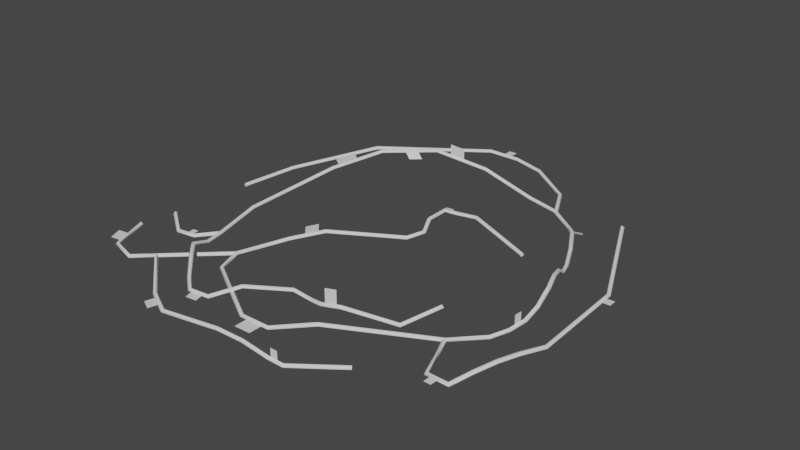 # Source: MelonVines.blend  (saved by Blender 2.91.10; exported with 4.5.12 LTS)
import bpy
from mathutils import Matrix  # noqa: F401  (used for matrix-valued properties, if any)

bpy.ops.wm.read_factory_settings(use_empty=True)
scene = bpy.context.scene
scene.name = 'Scene'

# ---- collections
col_collection = bpy.data.collections.new('Collection'); scene.collection.children.link(col_collection)

# ---- materials (node trees are filled in below, after node groups)
mat_leaf = bpy.data.materials.new('Leaf')
mat_leaf.use_transparent_shadow = False

# ---- material node trees
mat_leaf.use_nodes = True; mat_leaf.node_tree.nodes.clear()
_N = mat_leaf.node_tree.nodes; _L = mat_leaf.node_tree.links
n0 = _N.new('ShaderNodeBsdfPrincipled'); n0.name = 'Principled BSDF'; n0.location = (10, 300)
n0.distribution = 'GGX'
n0.subsurface_method = 'BURLEY'
n0.inputs[3].default_value = 1.45
n0.inputs[27].default_value = (0.0, 0.0, 0.0, 1.0)
n0.inputs[28].default_value = 1.0
n1 = _N.new('ShaderNodeOutputMaterial'); n1.name = 'Material Output'; n1.location = (300, 300)
_L.new(n0.outputs[0], n1.inputs[0])
n1.is_active_output = True

# ---- world
world_world = bpy.data.worlds.new('World'); scene.world = world_world
world_world.use_nodes = True; world_world.node_tree.nodes.clear()
_N = world_world.node_tree.nodes; _L = world_world.node_tree.links
n0 = _N.new('ShaderNodeOutputWorld'); n0.name = 'World Output'; n0.location = (300, 300)
n1 = _N.new('ShaderNodeBackground'); n1.name = 'Background'; n1.location = (10, 300)
n1.inputs[0].default_value = (0.05088, 0.05088, 0.05088, 1.0)
_L.new(n1.outputs[0], n0.inputs[0])
n0.is_active_output = True
world_world.color = (0.05088, 0.05088, 0.05088)
world_world.use_sun_shadow = False
world_world.sun_shadow_jitter_overblur = 0.0

# ---- meshes
me_cube_001 = bpy.data.meshes.new('Cube.001')
me_cube_001.from_pydata([(-0.6948, -0.7062, -0.009663), (-0.7016, -0.6988, -0.01966), (-0.6948, -0.7062, -0.02966), (-0.6879, -0.7135, -0.01966), (-0.4693, -0.4964, -0.009663), (-0.4762, -0.4891, -0.01966), (-0.4693, -0.4964, -0.02966), (-0.4625, -0.5037, -0.01966), (0.2854, 0.6195, -0.01465), (0.2763, 0.6151, -0.02458), (0.2852, 0.6195, -0.03465), (0.2943, 0.6239, -0.02472), (-0.9133, -0.03048, -0.01465), (-0.9034, -0.03163, -0.02465), (-0.9133, -0.03048, -0.03465), (-0.9232, -0.02933, -0.02465), (-0.933, -0.4108, -0.01465), (-0.9272, -0.4027, -0.02465), (-0.933, -0.4108, -0.03465), (-0.9388, -0.419, -0.02465), (-0.6536, -0.4144, -0.01465), (-0.6615, -0.4082, -0.02465), (-0.6536, -0.4144, -0.03465), (-0.6457, -0.4206, -0.02465), (0.4025, -0.7894, -0.009676), (0.4081, -0.797, -0.02018), (0.4019, -0.7886, -0.02965), (0.3962, -0.781, -0.01915), (-0.9589, -0.5706, -0.009663), (-0.9686, -0.5731, -0.01966), (-0.9589, -0.5706, -0.02966), (-0.9492, -0.5681, -0.01966), (0.4136, 0.1804, 0.009839), (0.409, 0.1697, 0.00175), (0.4116, 0.1774, -0.009839), (0.4162, 0.188, -0.00175), (0.528, -0.4578, -0.01467), (0.522, -0.4497, -0.02465), (0.5269, -0.4585, -0.03463), (0.5328, -0.4666, -0.02465), (0.5693, 0.6703, -0.01511), (0.5806, 0.6755, -0.02166), (0.5747, 0.6728, -0.0342), (0.5633, 0.6676, -0.02764), (0.3876, -0.2901, -0.01465), (0.3778, -0.2883, -0.02465), (0.3876, -0.2901, -0.03465), (0.3974, -0.292, -0.02465), (0.3876, -0.2901, -0.01465), (0.3778, -0.2883, -0.02465), (0.3876, -0.2901, -0.03465), (0.3974, -0.292, -0.02465), (0.3516, -0.4825, -0.0147), (0.3433, -0.4772, -0.02489), (0.3508, -0.4843, -0.0346), (0.3591, -0.4896, -0.02442), (0.1555, -0.5694, 0.02244), (0.1522, -0.5607, 0.01184), (0.1553, -0.5708, 0.002486), (0.1586, -0.5796, 0.01308), (0.07418, -0.5887, 0.01334), (0.07728, -0.5791, 0.003406), (0.07872, -0.5895, -0.006122), (0.07563, -0.599, 0.003812), (0.0001081, -0.5562, -0.01469), (0.002519, -0.5466, -0.02473), (0.001758, -0.5567, -0.03462), (-0.0006532, -0.5663, -0.02457), (-0.08509, -0.5631, -9.294e-05), (-0.08911, -0.5539, -0.01013), (-0.0867, -0.5638, -0.02002), (-0.08269, -0.5729, -0.00998), (-0.2498, -0.6684, 0.0007258), (-0.2567, -0.6611, -0.00926), (-0.249, -0.6675, -0.01924), (-0.2421, -0.6748, -0.009253), (-0.3108, -0.7809, -0.01468), (-0.3159, -0.7721, -0.02451), (-0.3098, -0.7799, -0.03463), (-0.3047, -0.7887, -0.02479), (-0.3974, -0.7908, -0.01466), (-0.3946, -0.7807, -0.0242), (-0.3972, -0.7899, -0.03464), (-0.4, -0.8, -0.02511), (-0.4671, -0.7372, -0.01466), (-0.4592, -0.7304, -0.0242), (-0.4664, -0.7366, -0.03464), (-0.4742, -0.7435, -0.02511), (-0.654, -0.4146, -0.01466), (-0.6444, -0.4105, -0.0242), (-0.6532, -0.4142, -0.03464), (-0.6628, -0.4183, -0.02511), (-0.7241, -0.1678, -0.01468), (-0.7138, -0.1666, -0.02433), (-0.7235, -0.1664, -0.03462), (-0.7338, -0.1676, -0.02498), (-0.6488, 0.2508, 0.04548), (-0.6389, 0.2492, 0.03553), (-0.6481, 0.2536, 0.02569), (-0.658, 0.2552, 0.03564), (-0.5484, 0.4702, 0.08061), (-0.5404, 0.4651, 0.07018), (-0.5481, 0.4722, 0.0607), (-0.5561, 0.4773, 0.07113), (-0.3533, 0.6256, 0.08621), (-0.35, 0.6167, 0.07575), (-0.3551, 0.6259, 0.06629), (-0.3584, 0.6348, 0.07676), (-0.1162, 0.6745, 0.04538), (-0.1175, 0.6644, 0.03559), (-0.1203, 0.6742, 0.02579), (-0.119, 0.6843, 0.03558), (0.1297, 0.6626, -0.01473), (0.1269, 0.6526, -0.02427), (0.1272, 0.6623, -0.03457), (0.13, 0.6723, -0.02504), (0.2856, 0.62, -0.01467), (0.281, 0.6105, -0.02409), (0.2851, 0.619, -0.03464), (0.2896, 0.6285, -0.02522), (0.4262, 0.5171, -0.01476), (0.4197, 0.509, -0.02435), (0.4277, 0.5147, -0.03455), (0.4342, 0.5228, -0.02496), (0.459, 0.4666, 0.002338), (0.4508, 0.4608, -0.007561), (0.4597, 0.4653, -0.01761), (0.4679, 0.4711, -0.007711), (0.5107, 0.3741, -0.01195), (0.501, 0.3709, -0.02173), (0.5091, 0.3767, -0.03171), (0.5188, 0.3799, -0.02194), (0.5527, 0.2796, -0.03006), (0.5434, 0.2754, -0.0399), (0.5527, 0.2788, -0.05004), (0.5619, 0.283, -0.0402), (0.6696, -0.03495, 0.05568), (0.6595, -0.03653, 0.0459), (0.6688, -0.03336, 0.03576), (0.6789, -0.03178, 0.04553), (0.6794, -0.121, 0.01728), (0.6687, -0.1182, 0.008546), (0.6779, -0.114, -0.001361), (0.6886, -0.1168, 0.007376), (0.6779, -0.1927, -0.005391), (0.6671, -0.1896, -0.01404), (0.6762, -0.1882, -0.02481), (0.687, -0.1914, -0.01616), (0.6627, -0.2658, -0.01476), (0.652, -0.2623, -0.02337), (0.6605, -0.2639, -0.03455), (0.6712, -0.2673, -0.02594), (0.6361, -0.3454, -0.01475), (0.6264, -0.3396, -0.02328), (0.6338, -0.344, -0.03456), (0.6434, -0.3498, -0.02603), (0.5288, -0.4584, -0.01475), (0.5177, -0.4563, -0.02328), (0.5261, -0.4579, -0.03456), (0.5372, -0.46, -0.02603), (0.6089, -0.6537, -0.01475), (0.6025, -0.663, -0.02328), (0.6073, -0.656, -0.03456), (0.6137, -0.6467, -0.02603), (0.697, -0.6556, -0.01502), (0.7042, -0.6654, -0.02239), (0.7018, -0.6581, -0.03429), (0.6946, -0.6484, -0.02692), (0.7321, -0.5784, 0.005817), (0.7443, -0.5824, -0.0002667), (0.7395, -0.5779, -0.01279), (0.7273, -0.574, -0.006705), (0.7662, -0.4893, 0.01668), (0.7784, -0.4932, 0.01061), (0.7727, -0.491, -0.002158), (0.7605, -0.4872, 0.003918), (0.7916, -0.397, 0.009954), (0.8038, -0.4007, 0.003874), (0.7975, -0.401, -0.008755), (0.7853, -0.3972, -0.002675), (0.8169, -0.2734, -0.0152), (0.8294, -0.2751, -0.02153), (0.823, -0.2758, -0.0341), (0.8105, -0.2741, -0.02777), (0.804, 0.1571, -0.01511), (0.8162, 0.1599, -0.02166), (0.8098, 0.1584, -0.0342), (0.7976, 0.1556, -0.02764), (0.5693, 0.6703, -0.01511), (0.5806, 0.6755, -0.02166), (0.5747, 0.6728, -0.0342), (0.5633, 0.6676, -0.02764), (0.528, -0.4578, -0.01467), (0.522, -0.4497, -0.02465), (0.5269, -0.4585, -0.03463), (0.5328, -0.4666, -0.02465), (0.1584, -0.6944, 0.0134), (0.1534, -0.6857, 0.003412), (0.1592, -0.6939, -0.006576), (0.1642, -0.7025, 0.003412), (0.01019, -0.7892, -0.01469), (0.008035, -0.7792, -0.02447), (0.01166, -0.7884, -0.03462), (0.01382, -0.7983, -0.02483), (-0.1177, -0.7915, -0.01466), (-0.115, -0.7814, -0.02424), (-0.1175, -0.7907, -0.03464), (-0.1201, -0.8007, -0.02507), (-0.4359, -0.6036, -0.01466), (-0.428, -0.597, -0.02432), (-0.4357, -0.6028, -0.03464), (-0.4436, -0.6094, -0.02499), (-0.4694, -0.497, -0.009681), (-0.4594, -0.497, -0.01965), (-0.4693, -0.4958, -0.02965), (-0.4793, -0.4958, -0.01968), (-0.3771, -0.2963, 0.004952), (-0.3684, -0.3005, -0.005382), (-0.3767, -0.2942, -0.01493), (-0.3854, -0.2899, -0.004597), (-0.2835, -0.1844, 0.02458), (-0.2768, -0.191, 0.01401), (-0.2837, -0.1829, 0.004631), (-0.2904, -0.1763, 0.01519), (-0.01736, 0.001537, 0.009981), (-0.009824, -0.004114, -0.0005672), (-0.01856, 0.001803, -0.009981), (-0.0261, 0.007454, 0.0005672), (0.004621, 0.0804, 0.009933), (0.01427, 0.08223, -0.0002463), (0.003971, 0.08262, -0.009933), (-0.005675, 0.0808, 0.0002463), (-0.02914, 0.1565, 0.02797), (-0.01969, 0.1597, 0.01795), (-0.02975, 0.1585, 0.008084), (-0.0392, 0.1553, 0.01811), (-0.03199, 0.2668, 0.02694), (-0.02311, 0.2616, 0.01728), (-0.03298, 0.2632, 0.007295), (-0.04187, 0.2685, 0.01695), (0.001872, 0.3019, 0.009812), (0.005302, 0.291, 0.00149), (0.0007924, 0.2982, -0.009812), (-0.002637, 0.3091, -0.00149), (0.1089, 0.3027, 0.02189), (0.107, 0.2912, 0.0138), (0.109, 0.2991, 0.002216), (0.1108, 0.3106, 0.0103), (0.4136, 0.1804, 0.009839), (0.409, 0.1697, 0.00175), (0.4116, 0.1774, -0.009839), (0.4162, 0.188, -0.00175), (-0.9589, -0.5706, -0.009663), (-0.9686, -0.5731, -0.01966), (-0.9589, -0.5706, -0.02966), (-0.9492, -0.5681, -0.01966), (-0.8902, -0.7414, -0.009663), (-0.8974, -0.7484, -0.01966), (-0.8902, -0.7414, -0.02966), (-0.883, -0.7345, -0.01966), (-0.7694, -0.7764, -0.009663), (-0.7671, -0.7862, -0.01966), (-0.7694, -0.7764, -0.02966), (-0.7718, -0.7667, -0.01966), (-0.6949, -0.7062, -0.009665), (-0.6944, -0.7162, -0.01968), (-0.6946, -0.7061, -0.02966), (-0.6951, -0.6962, -0.01964), (-0.4567, -0.9043, -0.001169), (-0.4619, -0.9127, -0.01134), (-0.456, -0.9044, -0.02116), (-0.4508, -0.896, -0.01098), (-0.3329, -0.9687, 0.003726), (-0.3346, -0.9785, -0.006324), (-0.3323, -0.9687, -0.01626), (-0.3307, -0.9589, -0.006214), (-0.0832, -0.9343, 0.01431), (-0.08323, -0.9442, 0.004221), (-0.08484, -0.9342, -0.005621), (-0.08481, -0.9243, 0.004471), (0.2222, -0.924, -0.009717), (0.2247, -0.9334, -0.02004), (0.2201, -0.924, -0.02961), (0.2177, -0.9147, -0.01929), (0.4025, -0.7894, -0.009676), (0.4081, -0.797, -0.02018), (0.4019, -0.7886, -0.02965), (0.3962, -0.781, -0.01915), (-0.6536, -0.4144, -0.01465), (-0.6615, -0.4082, -0.02465), (-0.6536, -0.4144, -0.03465), (-0.6457, -0.4206, -0.02465), (-0.7174, -0.4961, -0.01465), (-0.7224, -0.4874, -0.02465), (-0.7174, -0.4961, -0.03465), (-0.7123, -0.5047, -0.02465), (-0.7964, -0.5077, -0.01465), (-0.7941, -0.4979, -0.02465), (-0.7964, -0.5077, -0.03465), (-0.7987, -0.5174, -0.02465), (-0.933, -0.4108, -0.01465), (-0.9272, -0.4027, -0.02465), (-0.933, -0.4108, -0.03465), (-0.9388, -0.419, -0.02465), (-0.9133, -0.03048, -0.01465), (-0.9034, -0.03163, -0.02465), (-0.9133, -0.03048, -0.03465), (-0.9232, -0.02933, -0.02465), (-0.8829, 0.2326, -0.01466), (-0.8733, 0.23, -0.02468), (-0.8828, 0.2333, -0.03465), (-0.8924, 0.2358, -0.02462), (-0.6939, 0.6041, 0.01375), (-0.686, 0.5982, 0.003645), (-0.694, 0.6043, -0.006247), (-0.702, 0.6102, 0.003859), (-0.2975, 0.9696, -0.01466), (-0.2949, 0.96, -0.02469), (-0.2981, 0.9695, -0.03465), (-0.3007, 0.9791, -0.02462), (0.007722, 0.9212, -0.01465), (0.003833, 0.9119, -0.02458), (0.00767, 0.9211, -0.03465), (0.01156, 0.9304, -0.02472), (0.2111, 0.771, -0.01465), (0.2034, 0.7645, -0.02458), (0.211, 0.7709, -0.03465), (0.2188, 0.7773, -0.02472), (0.2854, 0.6195, -0.01465), (0.2763, 0.6151, -0.02458), (0.2852, 0.6195, -0.03465), (0.2943, 0.6239, -0.02472), (-0.4693, -0.4964, -0.009663), (-0.4762, -0.4891, -0.01966), (-0.4693, -0.4964, -0.02966), (-0.4625, -0.5037, -0.01966), (-0.6948, -0.7062, -0.009663), (-0.7016, -0.6988, -0.01966), (-0.6948, -0.7062, -0.02966), (-0.6879, -0.7135, -0.01966), (-0.5914, -0.607, 0.03545), (-0.5996, -0.6115, 0.025), (-0.5823, -0.602, 0.02591), (-0.5906, -0.6065, 0.01547), (-0.5292, -0.6721, 0.01992), (-0.5369, -0.6775, 0.009479), (-0.5208, -0.6662, 0.01039), (-0.5285, -0.6716, -5.739e-05), (-0.6227, -0.5108, -0.004918), (-0.6312, -0.5149, -0.01536), (-0.6134, -0.5062, -0.01445), (-0.6219, -0.5104, -0.0249), (0.6111, 0.1223, 0.03643), (0.6204, 0.1256, 0.02629), (0.6014, 0.1195, 0.02662), (0.6107, 0.1227, 0.01648), (0.5819, 0.201, -0.01609), (0.5912, 0.2043, -0.02624), (0.5724, 0.1975, -0.02592), (0.5817, 0.2008, -0.03606), (0.6403, 0.0437, 0.05882), (0.6497, 0.04691, 0.04868), (0.6305, 0.04146, 0.04903), (0.6398, 0.04468, 0.03889), (0.1588, -0.9292, -0.00389), (0.1558, -0.9195, -0.01359), (0.1601, -0.9388, -0.0141), (0.157, -0.9291, -0.0238), (0.03782, -0.9317, 0.01459), (0.03547, -0.9219, 0.004818), (0.03842, -0.9415, 0.004441), (0.03608, -0.9316, -0.005332), (-0.1438, 0.9672, -0.01465), (-0.1435, 0.9766, -0.02467), (-0.1445, 0.9578, -0.02464), (-0.1442, 0.9671, -0.03465), (0.8069, 0.05833, -0.01513), (0.8005, 0.05702, -0.02767), (0.8192, 0.06014, -0.02163), (0.8128, 0.05883, -0.03417)], [], [(3, 1, 2), (3, 0, 1), (5, 7, 6), (4, 7, 5), (11, 9, 10), (8, 9, 11), (13, 15, 14), (12, 15, 13), (19, 17, 18), (19, 16, 17), (21, 23, 22), (20, 23, 21), (27, 25, 26), (27, 24, 25), (29, 31, 30), (28, 31, 29), (35, 33, 34), (32, 33, 35), (37, 39, 38), (36, 39, 37), (43, 41, 42), (40, 41, 43), (45, 47, 46), (44, 47, 45), (48, 52, 55, 51), (49, 53, 52, 48), (50, 54, 53, 49), (51, 55, 54, 50), (52, 56, 59, 55), (53, 57, 56, 52), (54, 58, 57, 53), (55, 59, 58, 54), (56, 60, 63, 59), (57, 61, 60, 56), (58, 62, 61, 57), (59, 63, 62, 58), (60, 64, 67, 63), (61, 65, 64, 60), (62, 66, 65, 61), (63, 67, 66, 62), (64, 68, 71, 67), (65, 69, 68, 64), (66, 70, 69, 65), (67, 71, 70, 66), (68, 72, 75, 71), (69, 73, 72, 68), (70, 74, 73, 69), (71, 75, 74, 70), (72, 76, 79, 75), (73, 77, 76, 72), (74, 78, 77, 73), (75, 79, 78, 74), (76, 80, 83, 79), (77, 81, 80, 76), (78, 82, 81, 77), (79, 83, 82, 78), (80, 84, 87, 83), (81, 85, 84, 80), (82, 86, 85, 81), (83, 87, 86, 82), (348, 88, 91, 349), (350, 89, 88, 348), (351, 90, 89, 350), (349, 91, 90, 351), (88, 92, 95, 91), (89, 93, 92, 88), (90, 94, 93, 89), (91, 95, 94, 90), (92, 96, 99, 95), (93, 97, 96, 92), (94, 98, 97, 93), (95, 99, 98, 94), (96, 100, 103, 99), (97, 101, 100, 96), (98, 102, 101, 97), (99, 103, 102, 98), (100, 104, 107, 103), (101, 105, 104, 100), (102, 106, 105, 101), (103, 107, 106, 102), (104, 108, 111, 107), (105, 109, 108, 104), (106, 110, 109, 105), (107, 111, 110, 106), (108, 112, 115, 111), (109, 113, 112, 108), (110, 114, 113, 109), (111, 115, 114, 110), (112, 116, 119, 115), (113, 117, 116, 112), (114, 118, 117, 113), (115, 119, 118, 114), (116, 120, 123, 119), (117, 121, 120, 116), (118, 122, 121, 117), (119, 123, 122, 118), (120, 124, 127, 123), (121, 125, 124, 120), (122, 126, 125, 121), (123, 127, 126, 122), (124, 128, 131, 127), (125, 129, 128, 124), (126, 130, 129, 125), (127, 131, 130, 126), (128, 132, 135, 131), (129, 133, 132, 128), (130, 134, 133, 129), (131, 135, 134, 130), (360, 136, 139, 361), (362, 137, 136, 360), (363, 138, 137, 362), (361, 139, 138, 363), (136, 140, 143, 139), (137, 141, 140, 136), (138, 142, 141, 137), (139, 143, 142, 138), (140, 144, 147, 143), (141, 145, 144, 140), (142, 146, 145, 141), (143, 147, 146, 142), (144, 148, 151, 147), (145, 149, 148, 144), (146, 150, 149, 145), (147, 151, 150, 146), (148, 152, 155, 151), (149, 153, 152, 148), (150, 154, 153, 149), (151, 155, 154, 150), (152, 156, 159, 155), (153, 157, 156, 152), (154, 158, 157, 153), (155, 159, 158, 154), (156, 160, 163, 159), (157, 161, 160, 156), (158, 162, 161, 157), (159, 163, 162, 158), (160, 164, 167, 163), (161, 165, 164, 160), (162, 166, 165, 161), (163, 167, 166, 162), (164, 168, 171, 167), (165, 169, 168, 164), (166, 170, 169, 165), (167, 171, 170, 166), (168, 172, 175, 171), (169, 173, 172, 168), (170, 174, 173, 169), (171, 175, 174, 170), (172, 176, 179, 175), (173, 177, 176, 172), (174, 178, 177, 173), (175, 179, 178, 174), (176, 180, 183, 179), (177, 181, 180, 176), (178, 182, 181, 177), (179, 183, 182, 178), (376, 184, 187, 377), (378, 185, 184, 376), (379, 186, 185, 378), (377, 187, 186, 379), (184, 188, 191, 187), (185, 189, 188, 184), (186, 190, 189, 185), (187, 191, 190, 186), (192, 196, 199, 195), (193, 197, 196, 192), (194, 198, 197, 193), (195, 199, 198, 194), (196, 200, 203, 199), (197, 201, 200, 196), (198, 202, 201, 197), (199, 203, 202, 198), (200, 204, 207, 203), (201, 205, 204, 200), (202, 206, 205, 201), (203, 207, 206, 202), (204, 208, 211, 207), (205, 209, 208, 204), (206, 210, 209, 205), (207, 211, 210, 206), (208, 212, 215, 211), (209, 213, 212, 208), (210, 214, 213, 209), (211, 215, 214, 210), (212, 216, 219, 215), (213, 217, 216, 212), (214, 218, 217, 213), (215, 219, 218, 214), (216, 220, 223, 219), (217, 221, 220, 216), (218, 222, 221, 217), (219, 223, 222, 218), (220, 224, 227, 223), (221, 225, 224, 220), (222, 226, 225, 221), (223, 227, 226, 222), (224, 228, 231, 227), (225, 229, 228, 224), (226, 230, 229, 225), (227, 231, 230, 226), (228, 232, 235, 231), (229, 233, 232, 228), (230, 234, 233, 229), (231, 235, 234, 230), (232, 236, 239, 235), (233, 237, 236, 232), (234, 238, 237, 233), (235, 239, 238, 234), (236, 240, 243, 239), (237, 241, 240, 236), (238, 242, 241, 237), (239, 243, 242, 238), (240, 244, 247, 243), (241, 245, 244, 240), (242, 246, 245, 241), (243, 247, 246, 242), (244, 248, 251, 247), (245, 249, 248, 244), (246, 250, 249, 245), (247, 251, 250, 246), (252, 256, 259, 255), (253, 257, 256, 252), (254, 258, 257, 253), (255, 259, 258, 254), (256, 260, 263, 259), (257, 261, 260, 256), (258, 262, 261, 257), (259, 263, 262, 258), (260, 264, 267, 263), (261, 265, 264, 260), (262, 266, 265, 261), (263, 267, 266, 262), (264, 268, 271, 267), (265, 269, 268, 264), (266, 270, 269, 265), (267, 271, 270, 266), (268, 272, 275, 271), (269, 273, 272, 268), (270, 274, 273, 269), (271, 275, 274, 270), (272, 276, 279, 275), (273, 277, 276, 272), (274, 278, 277, 273), (275, 279, 278, 274), (364, 280, 283, 365), (366, 281, 280, 364), (367, 282, 281, 366), (365, 283, 282, 367), (280, 284, 287, 283), (281, 285, 284, 280), (282, 286, 285, 281), (283, 287, 286, 282), (288, 292, 295, 291), (289, 293, 292, 288), (290, 294, 293, 289), (291, 295, 294, 290), (292, 296, 299, 295), (293, 297, 296, 292), (294, 298, 297, 293), (295, 299, 298, 294), (296, 300, 303, 299), (297, 301, 300, 296), (298, 302, 301, 297), (299, 303, 302, 298), (304, 308, 311, 307), (305, 309, 308, 304), (306, 310, 309, 305), (307, 311, 310, 306), (308, 312, 315, 311), (309, 313, 312, 308), (310, 314, 313, 309), (311, 315, 314, 310), (312, 316, 319, 315), (313, 317, 316, 312), (314, 318, 317, 313), (315, 319, 318, 314), (372, 320, 323, 373), (374, 321, 320, 372), (375, 322, 321, 374), (373, 323, 322, 375), (320, 324, 327, 323), (321, 325, 324, 320), (322, 326, 325, 321), (323, 327, 326, 322), (324, 328, 331, 327), (325, 329, 328, 324), (326, 330, 329, 325), (327, 331, 330, 326), (332, 336, 339, 335), (333, 337, 336, 332), (334, 338, 337, 333), (335, 339, 338, 334), (345, 341, 343, 347), (347, 343, 342, 346), (346, 342, 340, 344), (344, 340, 341, 345), (84, 344, 345, 87), (85, 346, 344, 84), (86, 347, 346, 85), (87, 345, 347, 86), (341, 349, 351, 343), (343, 351, 350, 342), (342, 350, 348, 340), (340, 348, 349, 341), (357, 353, 355, 359), (359, 355, 354, 358), (358, 354, 352, 356), (356, 352, 353, 357), (132, 356, 357, 135), (133, 358, 356, 132), (134, 359, 358, 133), (135, 357, 359, 134), (353, 361, 363, 355), (355, 363, 362, 354), (354, 362, 360, 352), (352, 360, 361, 353), (369, 365, 367, 371), (371, 367, 366, 370), (370, 366, 364, 368), (368, 364, 365, 369), (276, 368, 369, 279), (277, 370, 368, 276), (278, 371, 370, 277), (279, 369, 371, 278), (319, 373, 375, 318), (318, 375, 374, 317), (317, 374, 372, 316), (316, 372, 373, 319), (183, 377, 379, 182), (182, 379, 378, 181), (181, 378, 376, 180), (180, 376, 377, 183)])
me_cube_001.polygons.foreach_set('use_smooth', [True] * 332)
_uv = me_cube_001.uv_layers.new(name='UVMap')
_uv.uv.foreach_set('vector', [0.0113, 0.006452, 0.0105, 0.005657, 0.0113, 0.005657, 0.0113, 0.006452, 0.0105, 0.006452, 0.0105, 0.005657, 0.0105, 0.007262, 0.0113, 0.006467, 0.0113, 0.007262, 0.0105, 0.006467, 0.0113, 0.006467, 0.0105, 0.007262, 0.0113, 0.007277, 0.0105, 0.008072, 0.0105, 0.007277, 0.0113, 0.008072, 0.0105, 0.008072, 0.0113, 0.007277, 0.0113, 0.008087, 0.0105, 0.008882, 0.0105, 0.008087, 0.0113, 0.008882, 0.0105, 0.008882, 0.0113, 0.008087, 0.0113, 0.005642, 0.0105, 0.004846, 0.0113, 0.004846, 0.0113, 0.005642, 0.0105, 0.005642, 0.0105, 0.004846, 0.01131, 0.004036, 0.01211, 0.004832, 0.01131, 0.004832, 0.01211, 0.004036, 0.01211, 0.004832, 0.01131, 0.004036, 0.0105, 0.004036, 0.0113, 0.004832, 0.0105, 0.004832, 0.0105, 0.004036, 0.0113, 0.004036, 0.0113, 0.004832, 0.01037, 0.009757, 0.01117, 0.01055, 0.01037, 0.01055, 0.01117, 0.009757, 0.01117, 0.01055, 0.01037, 0.009757, 0.01118, 0.01136, 0.01198, 0.01057, 0.01198, 0.01136, 0.01118, 0.01057, 0.01198, 0.01057, 0.01118, 0.01136, 0.01037, 0.01136, 0.01117, 0.01057, 0.01117, 0.01136, 0.01037, 0.01057, 0.01117, 0.01057, 0.01037, 0.01136, 0.01118, 0.009757, 0.01198, 0.01055, 0.01118, 0.01055, 0.01198, 0.009757, 0.01198, 0.01055, 0.01118, 0.009757, 0.0105, 0.009692, 0.0113, 0.008897, 0.0113, 0.009692, 0.0105, 0.008897, 0.0113, 0.008897, 0.0105, 0.009692, 0.005368, 0.004922, 0.005367, 0.004923, 0.005367, 0.004922, 0.005368, 0.004923, 0.005367, 0.004922, 0.005368, 0.004923, 0.005367, 0.004923, 0.005368, 0.004922, 0.005367, 0.004923, 0.005368, 0.004922, 0.005368, 0.004923, 0.005367, 0.004922, 0.005368, 0.004923, 0.005367, 0.004922, 0.005368, 0.004922, 0.005367, 0.004923, 0.005367, 0.004923, 0.005368, 0.004922, 0.005368, 0.004923, 0.005367, 0.004922, 0.005368, 0.004923, 0.005367, 0.004922, 0.005368, 0.004922, 0.005367, 0.004923, 0.005368, 0.004922, 0.005367, 0.004923, 0.005367, 0.004922, 0.005368, 0.004923, 0.005367, 0.004922, 0.005368, 0.004923, 0.005367, 0.004923, 0.005368, 0.004922, 0.005368, 0.004922, 0.005367, 0.004923, 0.005367, 0.004922, 0.005368, 0.004923, 0.005367, 0.004922, 0.005368, 0.004923, 0.005367, 0.004923, 0.005368, 0.004922, 0.005367, 0.004923, 0.005368, 0.004922, 0.005368, 0.004923, 0.005367, 0.004922, 0.005368, 0.004923, 0.005367, 0.004922, 0.005368, 0.004922, 0.005367, 0.004923, 0.005367, 0.004923, 0.005368, 0.004922, 0.005368, 0.004923, 0.005367, 0.004922, 0.005368, 0.004923, 0.005367, 0.004922, 0.005368, 0.004922, 0.005367, 0.004923, 0.005368, 0.004922, 0.005367, 0.004923, 0.005367, 0.004922, 0.005368, 0.004923, 0.005367, 0.004922, 0.005368, 0.004923, 0.005367, 0.004923, 0.005368, 0.004922, 0.005368, 0.004922, 0.005367, 0.004923, 0.005367, 0.004922, 0.005368, 0.004923, 0.005367, 0.004922, 0.005368, 0.004923, 0.005367, 0.004923, 0.005368, 0.004922, 0.005367, 0.004923, 0.005368, 0.004922, 0.005368, 0.004923, 0.005367, 0.004922, 0.005368, 0.004923, 0.005367, 0.004922, 0.005368, 0.004922, 0.005367, 0.004923, 0.005367, 0.004923, 0.005368, 0.004921, 0.005368, 0.004923, 0.005367, 0.004922, 0.005368, 0.004923, 0.005367, 0.004922, 0.005368, 0.004921, 0.005367, 0.004923, 0.005368, 0.004922, 0.005367, 0.004923, 0.005367, 0.004922, 0.005368, 0.004923, 0.005367, 0.004922, 0.005368, 0.004923, 0.005367, 0.004923, 0.005368, 0.004922, 0.005368, 0.004921, 0.005367, 0.004923, 0.005367, 0.004922, 0.005368, 0.004923, 0.005367, 0.004922, 0.005368, 0.004923, 0.005367, 0.004923, 0.005368, 0.004921, 0.005367, 0.004923, 0.005368, 0.004921, 0.005368, 0.004923, 0.005367, 0.004922, 0.005368, 0.004923, 0.005367, 0.004922, 0.005368, 0.004921, 0.005367, 0.004923, 0.005367, 0.004923, 0.005369, 0.004921, 0.005369, 0.004923, 0.005367, 0.004922, 0.005368, 0.004923, 0.005366, 0.004922, 0.005369, 0.004921, 0.005367, 0.004923, 0.005368, 0.004921, 0.005367, 0.004924, 0.005366, 0.004922, 0.005368, 0.004923, 0.005367, 0.004922, 0.005369, 0.004923, 0.005367, 0.004924, 0.005368, 0.004921, 0.005369, 0.004921, 0.005367, 0.004924, 0.005365, 0.004921, 0.005369, 0.004923, 0.005366, 0.004922, 0.005369, 0.004923, 0.005367, 0.004924, 0.005369, 0.004921, 0.005367, 0.004924, 0.005368, 0.004921, 0.005369, 0.004923, 0.005366, 0.004922, 0.005369, 0.004923, 0.005365, 0.004921, 0.005368, 0.004921, 0.005367, 0.004924, 0.005369, 0.004918, 0.005363, 0.004929, 0.005361, 0.004919, 0.005372, 0.004925, 0.005362, 0.00492, 0.005371, 0.004924, 0.005363, 0.004929, 0.005369, 0.004918, 0.005365, 0.004927, 0.005371, 0.004916, 0.005371, 0.004924, 0.005362, 0.00492, 0.005372, 0.004925, 0.005361, 0.004919, 0.005371, 0.004916, 0.005365, 0.004927, 0.005363, 0.004929, 0.005371, 0.004916, 0.00537, 0.004924, 0.005361, 0.004919, 0.005371, 0.004924, 0.00536, 0.004918, 0.005371, 0.004916, 0.005363, 0.004929, 0.005371, 0.004916, 0.005363, 0.004929, 0.00536, 0.004918, 0.005371, 0.004924, 0.005361, 0.004919, 0.00537, 0.004924, 0.005363, 0.004929, 0.005371, 0.004916, 0.005371, 0.004916, 0.005363, 0.004931, 0.00536, 0.004919, 0.00537, 0.004924, 0.00536, 0.004918, 0.005371, 0.004925, 0.005363, 0.004931, 0.005371, 0.004916, 0.005363, 0.004929, 0.005372, 0.004914, 0.005371, 0.004925, 0.00536, 0.004918, 0.00537, 0.004924, 0.00536, 0.004919, 0.005372, 0.004914, 0.005363, 0.004929, 0.005363, 0.004931, 0.005372, 0.004915, 0.005376, 0.004927, 0.00536, 0.004919, 0.005371, 0.004925, 0.005359, 0.004917, 0.005372, 0.004915, 0.005363, 0.004931, 0.005372, 0.004914, 0.005363, 0.004931, 0.005359, 0.004917, 0.005371, 0.004925, 0.00536, 0.004919, 0.005376, 0.004927, 0.005363, 0.004931, 0.005372, 0.004914, 0.005372, 0.004915, 0.005362, 0.004932, 0.005359, 0.004917, 0.005376, 0.004927, 0.005359, 0.004917, 0.005376, 0.004929, 0.005362, 0.004932, 0.005372, 0.004915, 0.005363, 0.004931, 0.005373, 0.004913, 0.005376, 0.004929, 0.005359, 0.004917, 0.005376, 0.004927, 0.005359, 0.004917, 0.005373, 0.004913, 0.005363, 0.004931, 0.005362, 0.004932, 0.005374, 0.004912, 0.005378, 0.004929, 0.005359, 0.004917, 0.005376, 0.004929, 0.005357, 0.004916, 0.005374, 0.004912, 0.005362, 0.004932, 0.005373, 0.004913, 0.005361, 0.004933, 0.005357, 0.004916, 0.005376, 0.004929, 0.005359, 0.004917, 0.005378, 0.004929, 0.005361, 0.004933, 0.005373, 0.004913, 0.005374, 0.004912, 0.005361, 0.004934, 0.005355, 0.004916, 0.005378, 0.004929, 0.005357, 0.004916, 0.00538, 0.004929, 0.005361, 0.004934, 0.005374, 0.004912, 0.005361, 0.004933, 0.00537, 0.004918, 0.00538, 0.004929, 0.005357, 0.004916, 0.005378, 0.004929, 0.005355, 0.004916, 0.00537, 0.004918, 0.005361, 0.004933, 0.005361, 0.004934, 0.005372, 0.004917, 0.005381, 0.004932, 0.005355, 0.004916, 0.00538, 0.004929, 0.005354, 0.004914, 0.005372, 0.004917, 0.005361, 0.004934, 0.00537, 0.004918, 0.005359, 0.004937, 0.005354, 0.004914, 0.00538, 0.004929, 0.005355, 0.004916, 0.005381, 0.004932, 0.005359, 0.004937, 0.00537, 0.004918, 0.005372, 0.004917, 0.005358, 0.004939, 0.00535, 0.004913, 0.005381, 0.004932, 0.005354, 0.004914, 0.005385, 0.004931, 0.005358, 0.004939, 0.005372, 0.004917, 0.005359, 0.004937, 0.005371, 0.004915, 0.005385, 0.004931, 0.005354, 0.004914, 0.005381, 0.004932, 0.00535, 0.004913, 0.005371, 0.004915, 0.005359, 0.004937, 0.005358, 0.004939, 0.005374, 0.004912, 0.005394, 0.004936, 0.00535, 0.004913, 0.005385, 0.004931, 0.005343, 0.004906, 0.005374, 0.004912, 0.005358, 0.004939, 0.005371, 0.004915, 0.005353, 0.00495, 0.005343, 0.004906, 0.005385, 0.004931, 0.00535, 0.004913, 0.005394, 0.004936, 0.005353, 0.00495, 0.005371, 0.004915, 0.005374, 0.004912, 0.005349, 0.004957, 0.005331, 0.004902, 0.005394, 0.004936, 0.005343, 0.004906, 0.005405, 0.004944, 0.005349, 0.004957, 0.005374, 0.004912, 0.005353, 0.00495, 0.00538, 0.004901, 0.005405, 0.004944, 0.005343, 0.004906, 0.005394, 0.004936, 0.005331, 0.004902, 0.00538, 0.004901, 0.005353, 0.00495, 0.005349, 0.004957, 0.005394, 0.004877, 0.005396, 0.004941, 0.005331, 0.004902, 0.005405, 0.004944, 0.005337, 0.004909, 0.005394, 0.004877, 0.005349, 0.004957, 0.00538, 0.004901, 0.00536, 0.004937, 0.005337, 0.004909, 0.005405, 0.004944, 0.005331, 0.004902, 0.005396, 0.004941, 0.00536, 0.004937, 0.00538, 0.004901, 0.005253, 0.005138, 0.005497, 0.004612, 0.005699, 0.005055, 0.005145, 0.004814, 0.005568, 0.005024, 0.005044, 0.004777, 0.005497, 0.004612, 0.005253, 0.005138, 0.005482, 0.004695, 0.005236, 0.005248, 0.005044, 0.004777, 0.005568, 0.005024, 0.005145, 0.004814, 0.005699, 0.005055, 0.005236, 0.005248, 0.005482, 0.004695, 0.005497, 0.004612, 0.005162, 0.005405, 0.004887, 0.004754, 0.005699, 0.005055, 0.005044, 0.004777, 0.005774, 0.00511, 0.005162, 0.005405, 0.005497, 0.004612, 0.005236, 0.005248, 0.005493, 0.00452, 0.005774, 0.00511, 0.005044, 0.004777, 0.005699, 0.005055, 0.004887, 0.004754, 0.005493, 0.00452, 0.005236, 0.005248, 0.005162, 0.005405, 0.005643, 0.00429, 0.005636, 0.005072, 0.004887, 0.004754, 0.005774, 0.00511, 0.004694, 0.004724, 0.005643, 0.00429, 0.005162, 0.005405, 0.005493, 0.00452, 0.005096, 0.005605, 0.004694, 0.004724, 0.005774, 0.00511, 0.004887, 0.004754, 0.005636, 0.005072, 0.005096, 0.005605, 0.005493, 0.00452, 0.005643, 0.00429, 0.004973, 0.00587, 0.00436, 0.00455, 0.005636, 0.005072, 0.004694, 0.004724, 0.005792, 0.005112, 0.004973, 0.00587, 0.005643, 0.00429, 0.005096, 0.005605, 0.005653, 0.004034, 0.005792, 0.005112, 0.004694, 0.004724, 0.005636, 0.005072, 0.00436, 0.00455, 0.005653, 0.004034, 0.005096, 0.005605, 0.004973, 0.00587, 0.0059, 0.003503, 0.006001, 0.005068, 0.00436, 0.00455, 0.005792, 0.005112, 0.004079, 0.004571, 0.0059, 0.003503, 0.004973, 0.00587, 0.005653, 0.004034, 0.005009, 0.006353, 0.004079, 0.004571, 0.005792, 0.005112, 0.00436, 0.00455, 0.006001, 0.005068, 0.005009, 0.006353, 0.005653, 0.004034, 0.0059, 0.003503, 0.005075, 0.006524, 0.004058, 0.004354, 0.006001, 0.005068, 0.004079, 0.004571, 0.006176, 0.005306, 0.005075, 0.006524, 0.0059, 0.003503, 0.005009, 0.006353, 0.006069, 0.003516, 0.006176, 0.005306, 0.004079, 0.004571, 0.006001, 0.005068, 0.004058, 0.004354, 0.006069, 0.003516, 0.005009, 0.006353, 0.005075, 0.006524, 0.005852, 0.004318, 0.006943, 0.005921, 0.004058, 0.004354, 0.006176, 0.005306, 0.004585, 0.004502, 0.005852, 0.004318, 0.005075, 0.006524, 0.006069, 0.003516, 0.00483, 0.005836, 0.004585, 0.004502, 0.006176, 0.005306, 0.004058, 0.004354, 0.006943, 0.005921, 0.00483, 0.005836, 0.006069, 0.003516, 0.005852, 0.004318, 0.00484, 0.006689, 0.00466, 0.003455, 0.006943, 0.005921, 0.004585, 0.004502, 0.006511, 0.006039, 0.00484, 0.006689, 0.005852, 0.004318, 0.00483, 0.005836, 0.006693, 0.003971, 0.006511, 0.006039, 0.004585, 0.004502, 0.006943, 0.005921, 0.00466, 0.003455, 0.006693, 0.003971, 0.00483, 0.005836, 0.00484, 0.006689, 0.007798, 0.002737, 0.006958, 0.005785, 0.00466, 0.003455, 0.006511, 0.006039, 0.00367, 0.003463, 0.007798, 0.002737, 0.00484, 0.006689, 0.006693, 0.003971, 0.003783, 0.006858, 0.00367, 0.003463, 0.006511, 0.006039, 0.00466, 0.003455, 0.006958, 0.005785, 0.003783, 0.006858, 0.006693, 0.003971, 0.007798, 0.002737, 0.003069, 0.007636, 0.003079, 0.002141, 0.006958, 0.005785, 0.00367, 0.003463, 0.006445, 0.006322, 0.003069, 0.007636, 0.007798, 0.002737, 0.003783, 0.006858, 0.007924, 0.002919, 0.006445, 0.006322, 0.00367, 0.003463, 0.006958, 0.005785, 0.003079, 0.002141, 0.007924, 0.002919, 0.003783, 0.006858, 0.003069, 0.007636, 0.009271, 0.001191, 0.009281, 0.008286, 0.003079, 0.002141, 0.006445, 0.006322, 0.002166, 0.001816, 0.009271, 0.001191, 0.003069, 0.007636, 0.007924, 0.002919, 0.00208, 0.008385, 0.002166, 0.001816, 0.006445, 0.006322, 0.003079, 0.002141, 0.009281, 0.008286, 0.00208, 0.008385, 0.007924, 0.002919, 0.009271, 0.001191, 0.001642, 0.009273, 0.001305, 0.000413, 0.009281, 0.008286, 0.002166, 0.001816, 0.009961, 0.009117, 0.001642, 0.009273, 0.009271, 0.001191, 0.00208, 0.008385, 0.00993, 0.0005548, 0.009961, 0.009117, 0.002166, 0.001816, 0.009281, 0.008286, 0.001305, 0.000413, 0.00993, 0.0005548, 0.00208, 0.008385, 0.008134, 0.00241, 0.01007, 0.0003672, 0.01018, 0.009423, 0.008144, 0.007356, 0.005456, 0.004661, 0.004115, 0.003335, 0.01007, 0.0003672, 0.008134, 0.00241, 0.003175, 0.007401, 0.001165, 0.009439, 0.004115, 0.003335, 0.005456, 0.004661, 0.008144, 0.007356, 0.01018, 0.009423, 0.001165, 0.009439, 0.003175, 0.007401, 0.01007, 0.0003672, 0.0009525, 0.009742, 0.003614, 0.002868, 0.01018, 0.009423, 0.004115, 0.003335, 0.01049, 0.00966, 0.0009525, 0.009742, 0.01007, 0.0003672, 0.001165, 0.009439, 0.01049, 7.375e-06, 0.01049, 0.00966, 0.004115, 0.003335, 0.01018, 0.009423, 0.003614, 0.002868, 0.01049, 7.375e-06, 0.001165, 0.009439, 0.0007189, 0.003862, 0.000719, 0.003862, 0.000719, 0.003862, 0.0007189, 0.003862, 0.0007189, 0.003862, 0.000719, 0.003862, 0.000719, 0.003862, 0.0007189, 0.003862, 0.0007189, 0.003862, 0.000719, 0.003862, 0.000719, 0.003862, 0.0007189, 0.003862, 0.0007189, 0.003862, 0.000719, 0.003862, 0.000719, 0.003862, 0.0007189, 0.003862, 0.000719, 0.003862, 0.0007191, 0.003867, 0.000717, 0.003895, 0.000719, 0.003862, 0.000719, 0.003862, 0.0007174, 0.003871, 0.0007191, 0.003867, 0.000719, 0.003862, 0.000719, 0.003862, 0.0007168, 0.003878, 0.0007174, 0.003871, 0.000719, 0.003862, 0.000719, 0.003862, 0.000717, 0.003895, 0.0007168, 0.003878, 0.000719, 0.003862, 0.0007191, 0.003867, 0.0005739, 0.002197, 0.0006855, 7.375e-06, 0.000717, 0.003895, 0.0007174, 0.003871, 0.0006824, 0.003938, 0.0005739, 0.002197, 0.0007191, 0.003867, 0.0007168, 0.003878, 0.000826, 0.002303, 0.0006824, 0.003938, 0.0007174, 0.003871, 0.000717, 0.003895, 0.0006855, 7.375e-06, 0.000826, 0.002303, 0.0007168, 0.003878, 0.0005739, 0.002197, 0.0005888, 0.3797, 0.0007956, 0.381, 0.0006855, 7.375e-06, 0.0006824, 0.003938, 0.0007686, 0.3784, 0.0005888, 0.3797, 0.0005739, 0.002197, 0.000826, 0.002303, 0.0009378, 0.3797, 0.0007686, 0.3784, 0.0006824, 0.003938, 0.0006855, 7.375e-06, 0.0007956, 0.381, 0.0009378, 0.3797, 0.000826, 0.002303, 0.0005888, 0.3797, 0.0005461, 0.4126, 0.0006629, 0.412, 0.0007956, 0.381, 0.0007686, 0.3784, 0.0007122, 0.4131, 0.0005461, 0.4126, 0.0005888, 0.3797, 0.0009378, 0.3797, 0.0007892, 0.4126, 0.0007122, 0.4131, 0.0007686, 0.3784, 0.0007956, 0.381, 0.0006629, 0.412, 0.0007892, 0.4126, 0.0009378, 0.3797, 0.0005461, 0.4126, 0.0006547, 0.5464, 0.0007509, 0.5466, 0.0006629, 0.412, 0.0007122, 0.4131, 0.0007534, 0.5464, 0.0006547, 0.5464, 0.0005461, 0.4126, 0.0007892, 0.4126, 0.0008031, 0.5465, 0.0007534, 0.5464, 0.0007122, 0.4131, 0.0006629, 0.412, 0.0007509, 0.5466, 0.0008031, 0.5465, 0.0007892, 0.4126, 0.0006547, 0.5464, 0.0007441, 0.6042, 0.0007149, 0.604, 0.0007509, 0.5466, 0.0007534, 0.5464, 0.0006834, 0.6047, 0.0007441, 0.6042, 0.0006547, 0.5464, 0.0008031, 0.5465, 0.0007741, 0.6046, 0.0006834, 0.6047, 0.0007534, 0.5464, 0.0007509, 0.5466, 0.0007149, 0.604, 0.0007741, 0.6046, 0.0008031, 0.5465, 0.0007441, 0.6042, 0.0009312, 0.8891, 0.0007635, 0.888, 0.0007149, 0.604, 0.0006834, 0.6047, 0.0007732, 0.8903, 0.0009312, 0.8891, 0.0007441, 0.6042, 0.0007741, 0.6046, 0.0006461, 0.8891, 0.0007732, 0.8903, 0.0006834, 0.6047, 0.0007149, 0.604, 0.0007635, 0.888, 0.0006461, 0.8891, 0.0007741, 0.6046, 0.0009312, 0.8891, 0.0008432, 0.9075, 0.0007159, 0.9075, 0.0007635, 0.888, 0.0007732, 0.8903, 0.0007318, 0.9075, 0.0008432, 0.9075, 0.0009312, 0.8891, 0.0006461, 0.8891, 0.0007023, 0.9075, 0.0007318, 0.9075, 0.0007732, 0.8903, 0.0007635, 0.888, 0.0007159, 0.9075, 0.0007023, 0.9075, 0.0006461, 0.8891, 0.0008432, 0.9075, 0.0007422, 0.9268, 0.0007619, 0.9268, 0.0007159, 0.9075, 0.0007318, 0.9075, 0.0007072, 0.9269, 0.0007422, 0.9268, 0.0008432, 0.9075, 0.0007023, 0.9075, 0.0008249, 0.9269, 0.0007072, 0.9269, 0.0007318, 0.9075, 0.0007159, 0.9075, 0.0007619, 0.9268, 0.0008249, 0.9269, 0.0007023, 0.9075, 0.0007422, 0.9268, 0.0006651, 0.9591, 0.0007077, 0.9593, 0.0007619, 0.9268, 0.0007072, 0.9269, 0.0006391, 0.9587, 0.0006651, 0.9591, 0.0007422, 0.9268, 0.0008249, 0.9269, 0.0009377, 0.9588, 0.0006391, 0.9587, 0.0007072, 0.9269, 0.0007619, 0.9268, 0.0007077, 0.9593, 0.0009377, 0.9588, 0.0008249, 0.9269, 0.0006651, 0.9591, 0.0006129, 0.9663, 0.000831, 0.9658, 0.0007077, 0.9593, 0.0006391, 0.9587, 0.000854, 0.9665, 0.0006129, 0.9663, 0.0006651, 0.9591, 0.0009377, 0.9588, 0.0008884, 0.966, 0.000854, 0.9665, 0.0006391, 0.9587, 0.0007077, 0.9593, 0.000831, 0.9658, 0.0008884, 0.966, 0.0009377, 0.9588, 0.0006129, 0.9663, 0.0007979, 0.9991, 0.000763, 1.0, 0.000831, 0.9658, 0.000854, 0.9665, 0.0007851, 0.9983, 0.0007979, 0.9991, 0.0006129, 0.9663, 0.0008884, 0.966, 0.0008414, 0.9987, 0.0007851, 0.9983, 0.000854, 0.9665, 0.000831, 0.9658, 0.000763, 1.0, 0.0008414, 0.9987, 0.0008884, 0.966, 0.0007979, 0.9991, 0.0008561, 0.9977, 0.000856, 0.9977, 0.000763, 1.0, 0.0007851, 0.9983, 0.0008559, 0.9977, 0.0008561, 0.9977, 0.0007979, 0.9991, 0.0008414, 0.9987, 0.0008555, 0.9977, 0.0008559, 0.9977, 0.0007851, 0.9983, 0.000763, 1.0, 0.000856, 0.9977, 0.0008555, 0.9977, 0.0008414, 0.9987, 0.0004254, 0.8642, 0.0002162, 0.7736, 0.0003647, 0.7736, 0.0003905, 0.863, 0.0003914, 0.8664, 0.0003343, 0.7735, 0.0002162, 0.7736, 0.0004254, 0.8642, 0.0003561, 0.8642, 0.0004809, 0.7736, 0.0003343, 0.7735, 0.0003914, 0.8664, 0.0003905, 0.863, 0.0003647, 0.7736, 0.0004809, 0.7736, 0.0003561, 0.8642, 0.0002162, 0.7736, 0.0003059, 0.7302, 0.0003705, 0.7305, 0.0003647, 0.7736, 0.0003343, 0.7735, 0.0003964, 0.73, 0.0003059, 0.7302, 0.0002162, 0.7736, 0.0004809, 0.7736, 0.0004577, 0.7302, 0.0003964, 0.73, 0.0003343, 0.7735, 0.0003647, 0.7736, 0.0003705, 0.7305, 0.0004577, 0.7302, 0.0004809, 0.7736, 0.0003059, 0.7302, 0.0005313, 0.7064, 0.0003501, 0.7086, 0.0003705, 0.7305, 0.0003964, 0.73, 0.0003416, 0.7044, 0.0005313, 0.7064, 0.0003059, 0.7302, 0.0004577, 0.7302, 0.0002514, 0.7065, 0.0003416, 0.7044, 0.0003964, 0.73, 0.0003705, 0.7305, 0.0003501, 0.7086, 0.0002514, 0.7065, 0.0004577, 0.7302, 0.0005313, 0.7064, 0.0003265, 0.4438, 0.0003243, 0.4441, 0.0003501, 0.7086, 0.0003416, 0.7044, 0.0003213, 0.4436, 0.0003265, 0.4438, 0.0005313, 0.7064, 0.0002514, 0.7065, 0.0003118, 0.4438, 0.0003213, 0.4436, 0.0003416, 0.7044, 0.0003501, 0.7086, 0.0003243, 0.4441, 0.0003118, 0.4438, 0.0002514, 0.7065, 0.0003265, 0.4438, 0.0002554, 0.3928, 0.0003121, 0.3923, 0.0003243, 0.4441, 0.0003213, 0.4436, 0.0003309, 0.3934, 0.0002554, 0.3928, 0.0003265, 0.4438, 0.0003118, 0.4438, 0.0003964, 0.3929, 0.0003309, 0.3934, 0.0003213, 0.4436, 0.0003243, 0.4441, 0.0003121, 0.3923, 0.0003964, 0.3929, 0.0003118, 0.4438, 0.0002554, 0.3928, 0.0002409, 0.2249, 0.0002656, 0.2254, 0.0003121, 0.3923, 0.0003309, 0.3934, 0.000319, 0.2256, 0.0002409, 0.2249, 0.0002554, 0.3928, 0.0003964, 0.3929, 0.0002972, 0.226, 0.000319, 0.2256, 0.0003309, 0.3934, 0.0003121, 0.3923, 0.0002656, 0.2254, 0.0002972, 0.226, 0.0003964, 0.3929, 0.0002271, 0.1465, 0.0001524, 0.1356, 0.0003156, 0.1353, 0.0002853, 0.1468, 0.0002759, 0.146, 0.0002633, 0.1365, 0.0001524, 0.1356, 0.0002271, 0.1465, 0.000312, 0.1463, 0.0003179, 0.1361, 0.0002633, 0.1365, 0.0002759, 0.146, 0.0002853, 0.1468, 0.0003156, 0.1353, 0.0003179, 0.1361, 0.000312, 0.1463, 0.0001524, 0.1356, 7.375e-06, 0.001146, 0.0002707, 0.001568, 0.0003156, 0.1353, 0.0002633, 0.1365, 0.0002472, 7.375e-06, 7.375e-06, 0.001146, 0.0001524, 0.1356, 0.0003179, 0.1361, 0.0005313, 0.001136, 0.0002472, 7.375e-06, 0.0002633, 0.1365, 0.0003156, 0.1353, 0.0002707, 0.001568, 0.0005313, 0.001136, 0.0003179, 0.1361, 0.01259, 0.003205, 0.01223, 0.0008912, 0.01301, 0.002045, 0.01147, 0.002377, 0.01301, 0.001932, 0.01098, 0.002387, 0.01223, 0.0008912, 0.01259, 0.003205, 0.01195, 0.001133, 0.01255, 0.003207, 0.01098, 0.002387, 0.01301, 0.001932, 0.01147, 0.002377, 0.01301, 0.002045, 0.01255, 0.003207, 0.01195, 0.001133, 0.01223, 0.0008912, 0.01093, 0.00336, 0.01105, 0.001314, 0.01301, 0.002045, 0.01098, 0.002387, 0.01372, 0.003245, 0.01093, 0.00336, 0.01223, 0.0008912, 0.01255, 0.003207, 0.01302, 0.0006409, 0.01372, 0.003245, 0.01098, 0.002387, 0.01301, 0.002045, 0.01105, 0.001314, 0.01302, 0.0006409, 0.01255, 0.003207, 0.01093, 0.00336, 0.01372, 7.375e-06, 0.0137, 0.003377, 0.01105, 0.001314, 0.01372, 0.003245, 0.01119, 0.001259, 0.01372, 7.375e-06, 0.01093, 0.00336, 0.01302, 0.0006409, 0.0105, 0.004022, 0.01119, 0.001259, 0.01372, 0.003245, 0.01105, 0.001314, 0.0137, 0.003377, 0.0105, 0.004022, 0.01302, 0.0006409, 0.00398, 0.01044, 0.00327, 0.01507, 0.001877, 0.01277, 0.005455, 0.01326, 0.002249, 0.01246, 0.006115, 0.01298, 0.00327, 0.01507, 0.00398, 0.01044, 0.003613, 0.0147, 0.00406, 0.0112, 0.006115, 0.01298, 0.002249, 0.01246, 0.005455, 0.01326, 0.001877, 0.01277, 0.00406, 0.0112, 0.003613, 0.0147, 0.00327, 0.01507, 0.003804, 0.01003, 0.005844, 0.01313, 0.001877, 0.01277, 0.006115, 0.01298, 0.001053, 0.01249, 0.003804, 0.01003, 0.00327, 0.01507, 0.00406, 0.0112, 0.003752, 0.01512, 0.001053, 0.01249, 0.006115, 0.01298, 0.001877, 0.01277, 0.005844, 0.01313, 0.003752, 0.01512, 0.00406, 0.0112, 0.003804, 0.01003, 0.003495, 0.01519, 0.003167, 0.01302, 0.005844, 0.01313, 0.001053, 0.01249, 0.006227, 0.01271, 0.003495, 0.01519, 0.003804, 0.01003, 0.003752, 0.01512, 0.003844, 0.01098, 0.006227, 0.01271, 0.001053, 0.01249, 0.005844, 0.01313, 0.003167, 0.01302, 0.003844, 0.01098, 0.003752, 0.01512, 0.003694, 0.01247, 0.003894, 0.009757, 0.006199, 0.01312, 0.004683, 0.01307, 0.00359, 0.01263, 0.0009525, 0.01255, 0.003894, 0.009757, 0.003694, 0.01247, 0.003826, 0.0132, 0.003808, 0.01542, 0.0009525, 0.01255, 0.00359, 0.01263, 0.004683, 0.01307, 0.006199, 0.01312, 0.003808, 0.01542, 0.003826, 0.0132, 0.003894, 0.009757, 0.001071, 0.01509, 0.00196, 0.011, 0.006199, 0.01312, 0.0009525, 0.01255, 0.005913, 0.01496, 0.001071, 0.01509, 0.003894, 0.009757, 0.003808, 0.01542, 0.006102, 0.01038, 0.005913, 0.01496, 0.0009525, 0.01255, 0.006199, 0.01312, 0.00196, 0.011, 0.006102, 0.01038, 0.003808, 0.01542, 0.001071, 0.01509, 0.006521, 0.01009, 0.006521, 0.0158, 0.00196, 0.011, 0.005913, 0.01496, 0.002614, 0.01149, 0.006521, 0.01009, 0.001071, 0.01509, 0.006102, 0.01038, 0.001077, 0.01531, 0.002614, 0.01149, 0.005913, 0.01496, 0.00196, 0.011, 0.006521, 0.0158, 0.001077, 0.01531, 0.006102, 0.01038, 0.009916, 0.01378, 0.006536, 0.01164, 0.008107, 0.01411, 0.01036, 0.01056, 0.006536, 0.01331, 0.008786, 0.009757, 0.006536, 0.01164, 0.009916, 0.01378, 0.006977, 0.01009, 0.01036, 0.01223, 0.008786, 0.009757, 0.006536, 0.01331, 0.01036, 0.01056, 0.008107, 0.01411, 0.01036, 0.01223, 0.006977, 0.01009, 0.00537, 0.004923, 0.005364, 0.004921, 0.005369, 0.004918, 0.005366, 0.004925, 0.005366, 0.004925, 0.005369, 0.004918, 0.005371, 0.004924, 0.005365, 0.004921, 0.005365, 0.004921, 0.005371, 0.004924, 0.005366, 0.004926, 0.005369, 0.00492, 0.005369, 0.00492, 0.005366, 0.004926, 0.005364, 0.004921, 0.00537, 0.004923, 0.005367, 0.004924, 0.005369, 0.00492, 0.00537, 0.004923, 0.005365, 0.004921, 0.005369, 0.004923, 0.005365, 0.004921, 0.005369, 0.00492, 0.005367, 0.004924, 0.005368, 0.004921, 0.005366, 0.004925, 0.005365, 0.004921, 0.005369, 0.004923, 0.005365, 0.004921, 0.00537, 0.004923, 0.005366, 0.004925, 0.005368, 0.004921, 0.005364, 0.004921, 0.005372, 0.004925, 0.005365, 0.004927, 0.005369, 0.004918, 0.005369, 0.004918, 0.005365, 0.004927, 0.005362, 0.00492, 0.005371, 0.004924, 0.005371, 0.004924, 0.005362, 0.00492, 0.005369, 0.004918, 0.005366, 0.004926, 0.005366, 0.004926, 0.005369, 0.004918, 0.005372, 0.004925, 0.005364, 0.004921, 0.0053, 0.004888, 0.005531, 0.005012, 0.005322, 0.005011, 0.005389, 0.004884, 0.005389, 0.004884, 0.005322, 0.005011, 0.005211, 0.004832, 0.005434, 0.004962, 0.005434, 0.004962, 0.005211, 0.004832, 0.005448, 0.004771, 0.005299, 0.005048, 0.005299, 0.005048, 0.005448, 0.004771, 0.005531, 0.005012, 0.0053, 0.004888, 0.005394, 0.004877, 0.005299, 0.005048, 0.0053, 0.004888, 0.005396, 0.004941, 0.005337, 0.004909, 0.005434, 0.004962, 0.005299, 0.005048, 0.005394, 0.004877, 0.00536, 0.004937, 0.005389, 0.004884, 0.005434, 0.004962, 0.005337, 0.004909, 0.005396, 0.004941, 0.0053, 0.004888, 0.005389, 0.004884, 0.00536, 0.004937, 0.005531, 0.005012, 0.005145, 0.004814, 0.005482, 0.004695, 0.005322, 0.005011, 0.005322, 0.005011, 0.005482, 0.004695, 0.005568, 0.005024, 0.005211, 0.004832, 0.005211, 0.004832, 0.005568, 0.005024, 0.005253, 0.005138, 0.005448, 0.004771, 0.005448, 0.004771, 0.005253, 0.005138, 0.005145, 0.004814, 0.005531, 0.005012, 0.0002735, 0.1869, 0.0002853, 0.1468, 0.000312, 0.1463, 0.0002881, 0.1865, 0.0002881, 0.1865, 0.000312, 0.1463, 0.0002759, 0.146, 0.0002756, 0.186, 0.0002756, 0.186, 0.0002759, 0.146, 0.0002271, 0.1465, 0.000263, 0.1864, 0.000263, 0.1864, 0.0002271, 0.1465, 0.0002853, 0.1468, 0.0002735, 0.1869, 0.0002409, 0.2249, 0.000263, 0.1864, 0.0002735, 0.1869, 0.0002656, 0.2254, 0.000319, 0.2256, 0.0002756, 0.186, 0.000263, 0.1864, 0.0002409, 0.2249, 0.0002972, 0.226, 0.0002881, 0.1865, 0.0002756, 0.186, 0.000319, 0.2256, 0.0002656, 0.2254, 0.0002735, 0.1869, 0.0002881, 0.1865, 0.0002972, 0.226, 0.003167, 0.01302, 0.004683, 0.01307, 0.003826, 0.0132, 0.003844, 0.01098, 0.003844, 0.01098, 0.003826, 0.0132, 0.00359, 0.01263, 0.006227, 0.01271, 0.006227, 0.01271, 0.00359, 0.01263, 0.003694, 0.01247, 0.003495, 0.01519, 0.003495, 0.01519, 0.003694, 0.01247, 0.004683, 0.01307, 0.003167, 0.01302, 0.001305, 0.000413, 0.008144, 0.007356, 0.003175, 0.007401, 0.00993, 0.0005548, 0.00993, 0.0005548, 0.003175, 0.007401, 0.005456, 0.004661, 0.009961, 0.009117, 0.009961, 0.009117, 0.005456, 0.004661, 0.008134, 0.00241, 0.001642, 0.009273, 0.001642, 0.009273, 0.008134, 0.00241, 0.008144, 0.007356, 0.001305, 0.000413])
me_cube_001.use_remesh_fix_poles = True
me_cube_001.use_remesh_preserve_attributes = False
me_cube_001.use_mirror_vertex_groups = False
me_cube_001.update()
me_cube_002 = bpy.data.meshes.new('Cube.002')
me_cube_002.from_pydata([(0.1366, -0.5739, 0.02032), (0.0904, -0.5848, 0.01516), (0.1366, -0.5739, 0.07935), (0.0904, -0.5848, 0.07419), (-0.01686, -0.7989, -0.02489), (-0.08985, -0.8002, -0.02501), (-0.01686, -0.854, -0.02489), (-0.08985, -0.8554, -0.02501), (-0.6434, 0.2869, 0.04072), (-0.6059, 0.3687, 0.05378), (-0.6939, 0.3241, 0.04072), (-0.6564, 0.4059, 0.05378), (0.4438, 0.5081, -0.02007), (0.4627, 0.4791, -0.01038), (0.4791, 0.5168, -0.02007), (0.4981, 0.4878, -0.01038), (-0.03019, 0.2806, 0.01146), (-0.008117, 0.3035, 0.001087), (-0.05227, 0.3008, 0.01146), (-0.03019, 0.3236, 0.001087), (-0.7331, -0.489, -0.02465), (-0.7586, -0.4927, -0.02465), (-0.7389, -0.4563, -0.02465), (-0.7644, -0.46, -0.02465), (-0.2317, 0.978, -0.02464), (-0.1937, 0.9774, -0.02465), (-0.2296, 1.026, -0.02464), (-0.1917, 1.026, -0.02465), (-0.3434, -0.2398, 0.004139), (-0.309, -0.1986, 0.01131), (-0.3885, -0.19, 0.004139), (-0.3541, -0.1488, 0.01131), (0.674, -0.2114, -0.00779), (0.668, -0.2404, -0.01151), (0.674, -0.2114, 0.03192), (0.668, -0.2404, 0.02821), (0.6265, -0.6636, -0.02307), (0.6573, -0.6643, -0.0228), (0.6251, -0.6941, -0.02307), (0.6559, -0.6948, -0.0228), (0.817, 0.1333, -0.02166), (0.818, 0.09814, -0.02164), (0.8499, 0.1341, -0.02166), (0.851, 0.09893, -0.02164), (-0.3349, -0.7923, -0.02489), (-0.385, -0.7982, -0.02506), (-0.3258, -0.8277, -0.02489), (-0.3759, -0.8336, -0.02506), (-0.9341, -0.6579, -0.01966), (-0.9105, -0.7161, -0.01966), (-0.9826, -0.6643, -0.01966), (-0.9589, -0.7224, -0.01966), (-0.4579, 0.5307, 0.07259), (-0.414, 0.5657, 0.07388), (-0.4283, 0.5192, 0.05036), (-0.3843, 0.5542, 0.05165), (-0.2873, 0.6392, 0.07484), (-0.2238, 0.6523, 0.06391), (-0.2873, 0.6392, 0.1211), (-0.2238, 0.6523, 0.1101), (-0.4342, -0.927, -0.01025), (-0.385, -0.9525, -0.008308), (-0.4451, -0.965, -0.01025), (-0.3959, -0.9905, -0.008308), (0.1955, -0.9262, -0.007261), (0.1666, -0.9285, -0.004602), (0.1955, -0.9262, 0.0281), (0.1666, -0.9285, 0.03076)], [], [(0, 1, 3, 2), (5, 4, 6, 7), (9, 8, 10, 11), (13, 12, 14, 15), (17, 16, 18, 19), (20, 21, 23, 22), (24, 25, 27, 26), (29, 28, 30, 31), (32, 33, 35, 34), (36, 37, 39, 38), (41, 40, 42, 43), (45, 44, 46, 47), (48, 49, 51, 50), (52, 53, 55, 54), (56, 57, 59, 58), (60, 61, 63, 62), (65, 64, 66, 67)])
me_cube_002.polygons.foreach_set('use_smooth', [True] * 17)
_uv = me_cube_002.uv_layers.new(name='UVMap')
_uv.uv.foreach_set('vector', [1.001, 0.9996, 0.0005746, 1.0, -0.005775, -0.006112, 0.9968, -0.00328, 0.9968, -0.00328, 1.001, 0.9996, 0.0005746, 1.0, -0.005775, -0.006112, 0.0005746, 1.0, -0.005775, -0.006112, 0.9968, -0.00328, 1.001, 0.9996, 1.001, 0.9996, 0.0005746, 1.0, -0.005775, -0.006112, 0.9968, -0.00328, 0.0005746, 1.0, -0.005775, -0.006112, 0.9968, -0.00328, 1.001, 0.9996, 1.001, 0.9996, 0.0005746, 1.0, -0.005775, -0.006112, 0.9968, -0.00328, -0.005775, -0.006112, 0.9968, -0.00328, 1.001, 0.9996, 0.0005746, 1.0, -0.005775, -0.006112, 0.9968, -0.00328, 1.001, 0.9996, 0.0005746, 1.0, -0.005775, -0.006112, 0.9968, -0.00328, 1.001, 0.9996, 0.0005746, 1.0, 0.9968, -0.00328, 1.001, 0.9996, 0.0005746, 1.0, -0.005775, -0.006112, 0.9968, -0.00328, 1.001, 0.9996, 0.0005746, 1.0, -0.005775, -0.006112, 0.0005746, 1.0, -0.005775, -0.006112, 0.9968, -0.00328, 1.001, 0.9996, 0.0005746, 1.0, -0.005775, -0.006112, 0.9968, -0.00328, 1.001, 0.9996, 0.0005746, 1.0, -0.005775, -0.006112, 0.9968, -0.00328, 1.001, 0.9996, 0.9968, -0.00328, 1.001, 0.9996, 0.0005746, 1.0, -0.005775, -0.006112, 0.9968, -0.00328, 1.001, 0.9996, 0.0005746, 1.0, -0.005775, -0.006112, -0.005775, -0.006112, 0.9968, -0.00328, 1.001, 0.9996, 0.0005746, 1.0])
me_cube_002.materials.append(mat_leaf)
me_cube_002.use_remesh_fix_poles = True
me_cube_002.use_remesh_preserve_attributes = False
me_cube_002.use_mirror_vertex_groups = False
me_cube_002.update()

# ---- objects
ob_melonvines = bpy.data.objects.new('MelonVines', me_cube_001)
ob_leaaaaaves = bpy.data.objects.new('LEAAAAAVES', me_cube_002)

# ---- transforms, parenting, visibility, modifiers, constraints
ob_melonvines.location = (0.0, 0.0, 0.0)
ob_melonvines.lock_rotations_4d = False
ob_melonvines.empty_display_type = 'ARROWS'
ob_melonvines.lineart.crease_threshold = 0.0
ob_leaaaaaves.location = (0.0, 0.0, 0.0)
ob_leaaaaaves.lock_rotations_4d = False
ob_leaaaaaves.empty_display_type = 'ARROWS'
ob_leaaaaaves.lineart.crease_threshold = 0.0

# ---- collection membership
col_collection.objects.link(ob_melonvines)
col_collection.objects.link(ob_leaaaaaves)

# ---- scene / render settings (as saved in the file)
scene.frame_start = 1; scene.frame_end = 250; scene.frame_set(1)
scene.render.engine = 'BLENDER_EEVEE_NEXT'
scene.cycles.use_denoising = False
scene.cycles.samples = 128
scene.cycles.sampling_pattern = 'TABULATED_SOBOL'
scene.cycles.use_adaptive_sampling = False
scene.cycles.use_light_tree = False
scene.view_settings.view_transform = 'Filmic'
bpy.context.view_layer.update()

# ---- added for rendering (the .blend has no active camera and no usable light): camera, sun
cam_auto = bpy.data.cameras.new('AutoCamera')
cam_auto.lens = 50.0
cam_auto.sensor_width = 36.0
cam_auto.clip_end = 1000.0
ob_auto_camera = bpy.data.objects.new('AutoCamera', cam_auto)
scene.collection.objects.link(ob_auto_camera)
ob_auto_camera.location = (2.46109, -3.01429, 2.05701)
ob_auto_camera.rotation_euler = (1.09748, -7.21219e-08, 0.694738)
scene.camera = ob_auto_camera
light_auto_sun = bpy.data.lights.new('AutoSun', 'SUN')
light_auto_sun.energy = 3.0
light_auto_sun.angle = 0.0523599
ob_auto_sun = bpy.data.objects.new('AutoSun', light_auto_sun)
scene.collection.objects.link(ob_auto_sun)
ob_auto_sun.rotation_euler = (0.872665, 0.174533, 0.523599)
bpy.context.view_layer.update()

